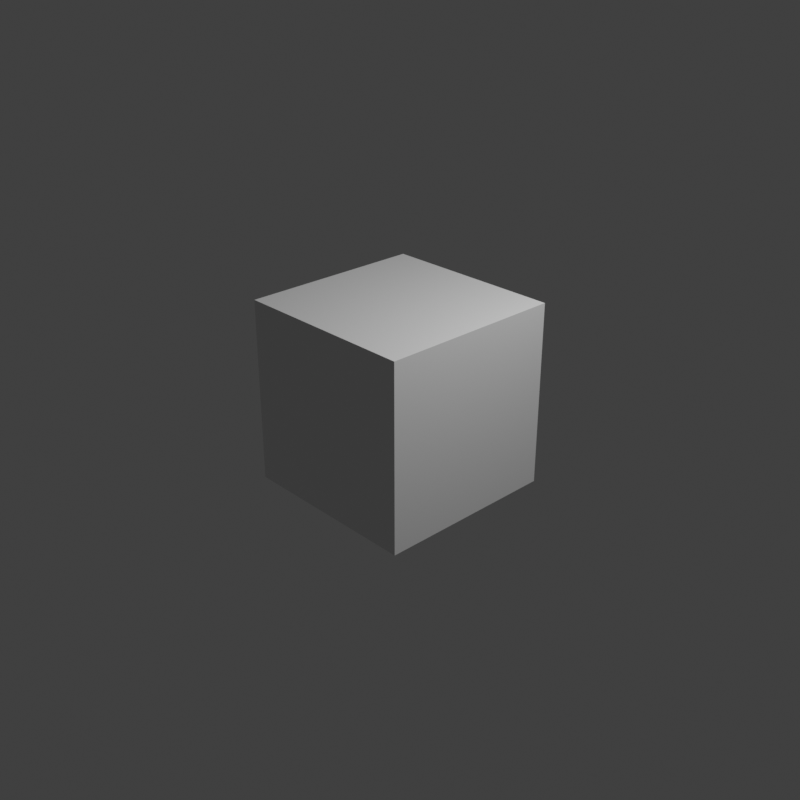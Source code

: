 # Source: compositor.blend  (saved by Blender 2.93.21; exported with 4.5.12 LTS)
import bpy
from mathutils import Matrix  # noqa: F401  (used for matrix-valued properties, if any)

bpy.ops.wm.read_factory_settings(use_empty=True)
scene = bpy.context.scene
scene.name = 'Scene'

# ---- collections
col_collection = bpy.data.collections.new('Collection'); scene.collection.children.link(col_collection)

# ---- materials (node trees are filled in below, after node groups)
mat_material = bpy.data.materials.new('Material')
mat_material.alpha_threshold = 0.0
mat_material.use_transparent_shadow = False
mat_material.line_color = (0.0, 0.0, 0.0, 1.0)

# ---- material node trees
mat_material.use_nodes = True; mat_material.node_tree.nodes.clear()
_N = mat_material.node_tree.nodes; _L = mat_material.node_tree.links
n0 = _N.new('ShaderNodeOutputMaterial'); n0.name = 'Material Output'; n0.location = (300, 300)
n1 = _N.new('ShaderNodeBsdfPrincipled'); n1.name = 'Principled BSDF'; n1.location = (10, 300)
n1.distribution = 'GGX'
n1.subsurface_method = 'BURLEY'
n1.inputs[2].default_value = 0.4
n1.inputs[3].default_value = 1.45
n1.inputs[27].default_value = (0.0, 0.0, 0.0, 1.0)
n1.inputs[28].default_value = 1.0
_L.new(n1.outputs[0], n0.inputs[0])
n0.is_active_output = True

# ---- world
world_world = bpy.data.worlds.new('World'); scene.world = world_world
world_world.use_nodes = True; world_world.node_tree.nodes.clear()
_N = world_world.node_tree.nodes; _L = world_world.node_tree.links
n0 = _N.new('ShaderNodeOutputWorld'); n0.name = 'World Output'; n0.location = (300, 300)
n1 = _N.new('ShaderNodeBackground'); n1.name = 'Background'; n1.location = (10, 300)
n1.inputs[0].default_value = (0.05088, 0.05088, 0.05088, 1.0)
_L.new(n1.outputs[0], n0.inputs[0])
n0.is_active_output = True
world_world.color = (0.05088, 0.05088, 0.05088)
world_world.use_sun_shadow = False
world_world.sun_shadow_jitter_overblur = 0.0

# ---- cameras
cam_camera = bpy.data.cameras.new('Camera')
cam_camera.clip_end = 100.0
cam_camera.ortho_scale = 7.314

# ---- lights
light_light = bpy.data.lights.new('Light', 'POINT')
light_light.transmission_factor = 0.0
light_light.energy = 1000.0
light_light.shadow_soft_size = 0.1
light_light.shadow_maximum_resolution = 0.006
light_light.use_absolute_resolution = True

# ---- meshes
me_cube = bpy.data.meshes.new('Cube')
me_cube.from_pydata([(1.0, 1.0, 1.0), (1.0, 1.0, -1.0), (1.0, -1.0, 1.0), (1.0, -1.0, -1.0), (-1.0, 1.0, 1.0), (-1.0, 1.0, -1.0), (-1.0, -1.0, 1.0), (-1.0, -1.0, -1.0)], [], [(0, 4, 6, 2), (3, 2, 6, 7), (7, 6, 4, 5), (5, 1, 3, 7), (1, 0, 2, 3), (5, 4, 0, 1)])
_uv = me_cube.uv_layers.new(name='UVMap')
_uv.uv.foreach_set('vector', [0.625, 0.5, 0.875, 0.5, 0.875, 0.75, 0.625, 0.75, 0.375, 0.75, 0.625, 0.75, 0.625, 1.0, 0.375, 1.0, 0.375, 0.0, 0.625, 0.0, 0.625, 0.25, 0.375, 0.25, 0.125, 0.5, 0.375, 0.5, 0.375, 0.75, 0.125, 0.75, 0.375, 0.5, 0.625, 0.5, 0.625, 0.75, 0.375, 0.75, 0.375, 0.25, 0.625, 0.25, 0.625, 0.5, 0.375, 0.5])
me_cube.materials.append(mat_material)
me_cube.use_remesh_preserve_volume = False
me_cube.use_remesh_preserve_attributes = False
me_cube.use_mirror_vertex_groups = False
me_cube.update()

# ---- objects
ob_cube = bpy.data.objects.new('Cube', me_cube)
ob_light = bpy.data.objects.new('Light', light_light)
ob_camera = bpy.data.objects.new('Camera', cam_camera)

# ---- transforms, parenting, visibility, modifiers, constraints
ob_cube.location = (0.0, 0.0, 0.0)
ob_cube.lock_rotations_4d = False
ob_cube.empty_display_type = 'ARROWS'
ob_cube.lineart.crease_threshold = 0.0
ob_light.location = (4.076, 1.005, 5.904)
ob_light.rotation_euler = (0.6503, 0.05522, 1.866)
ob_light.lock_rotations_4d = False
ob_light.empty_display_type = 'ARROWS'
ob_light.color = (0.0, 0.0, 0.0, 0.0)
ob_light.lineart.crease_threshold = 0.0
ob_camera.location = (7.359, -6.926, 4.958)
ob_camera.rotation_euler = (1.109, 0.0, 0.8149)
ob_camera.lock_rotations_4d = False
ob_camera.empty_display_type = 'ARROWS'
ob_camera.color = (0.0, 0.0, 0.0, 0.0)
ob_camera.display_type = 'WIRE'
ob_camera.lineart.crease_threshold = 0.0

# ---- collection membership
col_collection.objects.link(ob_cube)
col_collection.objects.link(ob_light)
col_collection.objects.link(ob_camera)

# ---- scene / render settings (as saved in the file)
scene.camera = ob_camera
scene.frame_start = 1; scene.frame_end = 100; scene.frame_set(84)
scene.render.engine = 'BLENDER_EEVEE_NEXT'
scene.render.image_settings.file_format = 'FFMPEG'
scene.render.image_settings.color_mode = 'RGB'
scene.render.resolution_x = 1080
scene.render.fps = 30
scene.cycles.use_denoising = False
scene.cycles.samples = 128
scene.cycles.sampling_pattern = 'TABULATED_SOBOL'
scene.cycles.use_adaptive_sampling = False
scene.cycles.use_light_tree = False
scene.view_settings.view_transform = 'Standard'
bpy.context.view_layer.update()
